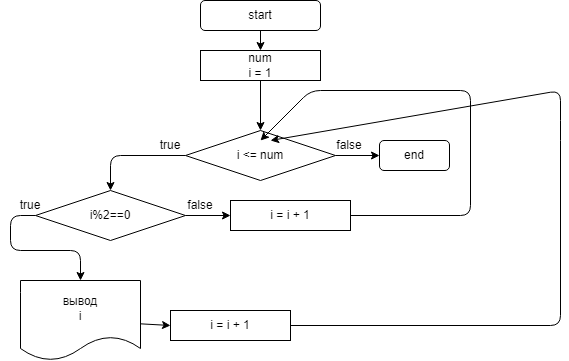

The diagram above was exported from draw.io. Its source (the exported page's mxGraphModel, read from the mxfile embedded in the PNG):
<mxGraphModel dx="797" dy="260" grid="1" gridSize="10" guides="1" tooltips="1" connect="1" arrows="1" fold="1" page="1" pageScale="1" pageWidth="827" pageHeight="1169" math="0" shadow="0">
  <root>
    <mxCell id="0" />
    <mxCell id="1" parent="0" />
    <mxCell id="7" style="edgeStyle=none;html=1;" parent="1" source="2" target="6" edge="1">
      <mxGeometry relative="1" as="geometry" />
    </mxCell>
    <mxCell id="2" value="start" style="rounded=1;whiteSpace=wrap;html=1;" parent="1" vertex="1">
      <mxGeometry x="200" y="10" width="120" height="30" as="geometry" />
    </mxCell>
    <mxCell id="3" value="end" style="rounded=1;whiteSpace=wrap;html=1;" parent="1" vertex="1">
      <mxGeometry x="379" y="150" width="70" height="30" as="geometry" />
    </mxCell>
    <mxCell id="38" style="edgeStyle=none;html=1;entryX=0;entryY=0.5;entryDx=0;entryDy=0;" parent="1" source="4" target="37" edge="1">
      <mxGeometry relative="1" as="geometry" />
    </mxCell>
    <mxCell id="4" value="вывод&lt;br&gt;i" style="shape=document;whiteSpace=wrap;html=1;boundedLbl=1;" parent="1" vertex="1">
      <mxGeometry x="20" y="290" width="120" height="80" as="geometry" />
    </mxCell>
    <mxCell id="25" style="edgeStyle=none;html=1;entryX=0.5;entryY=0;entryDx=0;entryDy=0;" parent="1" source="6" target="10" edge="1">
      <mxGeometry relative="1" as="geometry" />
    </mxCell>
    <mxCell id="6" value="num&lt;br&gt;i = 1" style="rounded=0;whiteSpace=wrap;html=1;" parent="1" vertex="1">
      <mxGeometry x="200" y="60" width="120" height="30" as="geometry" />
    </mxCell>
    <mxCell id="29" style="edgeStyle=none;html=1;entryX=0.5;entryY=0;entryDx=0;entryDy=0;" parent="1" source="10" target="27" edge="1">
      <mxGeometry relative="1" as="geometry">
        <Array as="points">
          <mxPoint x="110" y="165" />
        </Array>
      </mxGeometry>
    </mxCell>
    <mxCell id="36" style="edgeStyle=none;html=1;entryX=0;entryY=0.5;entryDx=0;entryDy=0;" parent="1" source="10" target="3" edge="1">
      <mxGeometry relative="1" as="geometry" />
    </mxCell>
    <mxCell id="10" value="i &amp;lt;= num" style="rhombus;whiteSpace=wrap;html=1;" parent="1" vertex="1">
      <mxGeometry x="185" y="140" width="150" height="50" as="geometry" />
    </mxCell>
    <mxCell id="32" style="edgeStyle=none;html=1;entryX=0;entryY=0.5;entryDx=0;entryDy=0;" parent="1" source="27" target="31" edge="1">
      <mxGeometry relative="1" as="geometry" />
    </mxCell>
    <mxCell id="35" style="edgeStyle=none;html=1;entryX=0.5;entryY=0;entryDx=0;entryDy=0;" parent="1" source="27" target="4" edge="1">
      <mxGeometry relative="1" as="geometry">
        <Array as="points">
          <mxPoint x="10" y="225" />
          <mxPoint x="10" y="260" />
          <mxPoint x="80" y="260" />
        </Array>
      </mxGeometry>
    </mxCell>
    <mxCell id="27" value="i%2==0" style="rhombus;whiteSpace=wrap;html=1;" parent="1" vertex="1">
      <mxGeometry x="35" y="200" width="150" height="50" as="geometry" />
    </mxCell>
    <mxCell id="33" style="edgeStyle=none;html=1;" parent="1" source="31" edge="1">
      <mxGeometry relative="1" as="geometry">
        <mxPoint x="260" y="150" as="targetPoint" />
        <Array as="points">
          <mxPoint x="470" y="225" />
          <mxPoint x="470" y="100" />
          <mxPoint x="310" y="100" />
        </Array>
      </mxGeometry>
    </mxCell>
    <mxCell id="31" value="i = i + 1" style="rounded=0;whiteSpace=wrap;html=1;" parent="1" vertex="1">
      <mxGeometry x="230" y="210" width="120" height="30" as="geometry" />
    </mxCell>
    <mxCell id="39" style="edgeStyle=none;html=1;entryX=0.567;entryY=0.2;entryDx=0;entryDy=0;entryPerimeter=0;" parent="1" source="37" target="10" edge="1">
      <mxGeometry relative="1" as="geometry">
        <mxPoint x="270" y="140" as="targetPoint" />
        <Array as="points">
          <mxPoint x="560" y="335" />
          <mxPoint x="560" y="140" />
          <mxPoint x="560" y="100" />
        </Array>
      </mxGeometry>
    </mxCell>
    <mxCell id="37" value="i = i + 1" style="rounded=0;whiteSpace=wrap;html=1;" parent="1" vertex="1">
      <mxGeometry x="170" y="320" width="120" height="30" as="geometry" />
    </mxCell>
    <mxCell id="40" value="true" style="text;html=1;strokeColor=none;fillColor=none;align=center;verticalAlign=middle;whiteSpace=wrap;rounded=0;" parent="1" vertex="1">
      <mxGeometry x="140" y="140" width="60" height="30" as="geometry" />
    </mxCell>
    <mxCell id="41" value="true" style="text;html=1;strokeColor=none;fillColor=none;align=center;verticalAlign=middle;whiteSpace=wrap;rounded=0;" parent="1" vertex="1">
      <mxGeometry y="200" width="60" height="30" as="geometry" />
    </mxCell>
    <mxCell id="42" value="false" style="text;html=1;strokeColor=none;fillColor=none;align=center;verticalAlign=middle;whiteSpace=wrap;rounded=0;" parent="1" vertex="1">
      <mxGeometry x="170" y="200" width="60" height="30" as="geometry" />
    </mxCell>
    <mxCell id="43" value="false" style="text;html=1;strokeColor=none;fillColor=none;align=center;verticalAlign=middle;whiteSpace=wrap;rounded=0;" parent="1" vertex="1">
      <mxGeometry x="319" y="140" width="60" height="30" as="geometry" />
    </mxCell>
  </root>
</mxGraphModel>